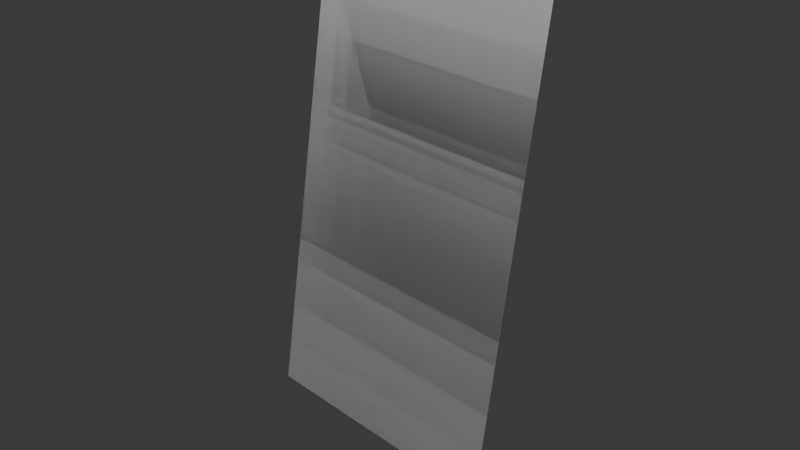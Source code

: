 # Source: keypadd.blend  (saved by Blender 4.3.34; exported with 4.5.12 LTS)
import bpy
from mathutils import Matrix  # noqa: F401  (used for matrix-valued properties, if any)

bpy.ops.wm.read_factory_settings(use_empty=True)
scene = bpy.context.scene
scene.name = 'Scene'

# ---- collections
col_collection = bpy.data.collections.new('Collection'); scene.collection.children.link(col_collection)

# ---- world
world_world = bpy.data.worlds.new('World'); scene.world = world_world
world_world.use_nodes = True; world_world.node_tree.nodes.clear()
_N = world_world.node_tree.nodes; _L = world_world.node_tree.links
n0 = _N.new('ShaderNodeOutputWorld'); n0.name = 'World Output'; n0.location = (300, 300)
n1 = _N.new('ShaderNodeBackground'); n1.name = 'Background'; n1.location = (10, 300)
n1.inputs[0].default_value = (0.05088, 0.05088, 0.05088, 1.0)
_L.new(n1.outputs[0], n0.inputs[0])
n0.is_active_output = True
world_world.color = (0.05088, 0.05088, 0.05088)
world_world.sun_shadow_jitter_overblur = 0.0

# ---- cameras
cam_camera = bpy.data.cameras.new('Camera')
cam_camera.clip_end = 100.0
cam_camera.ortho_scale = 7.314

# ---- meshes
me_plane = bpy.data.meshes.new('Plane')
me_plane.from_pydata([(-1.5, -2.5, 0.0), (1.5, -2.5, 0.0), (-1.5, 2.5, 0.0), (1.5, 2.5, 0.0)], [], [(0, 1, 3, 2)])
_uv = me_plane.uv_layers.new(name='UVMap')
_uv.uv.foreach_set('vector', [0.0, 0.0, 1.0, 0.0, 1.0, 1.0, 0.0, 1.0])
me_plane.update()
me_plane_001 = bpy.data.meshes.new('Plane.001')
me_plane_001.from_pydata([(-1.5, -2.5, 0.0), (1.5, -2.5, 0.0), (-1.5, 2.5, 0.0), (1.5, 2.5, 0.0)], [], [(0, 1, 3, 2)])
_uv = me_plane_001.uv_layers.new(name='UVMap')
_uv.uv.foreach_set('vector', [0.0, 0.0, 1.0, 0.0, 1.0, 1.0, 0.0, 1.0])
me_plane_001.update()

# ---- objects
ob_camera = bpy.data.objects.new('Camera', cam_camera)
ob_plane = bpy.data.objects.new('Plane', me_plane)
ob_plane_001 = bpy.data.objects.new('Plane.001', me_plane_001)

# ---- transforms, parenting, visibility, modifiers, constraints
ob_camera.location = (7.359, -6.926, 4.958)
ob_camera.rotation_euler = (1.109, 0.0, 0.8149)
ob_camera.lock_rotations_4d = False
ob_camera.empty_display_type = 'ARROWS'
ob_camera.color = (0.0, 0.0, 0.0, 0.0)
ob_camera.display_type = 'WIRE'
ob_camera.lineart.crease_threshold = 0.0
ob_plane.location = (0.0, 0.0, 0.0)
ob_plane.rotation_euler = (1745.0, -0.0, 0.0)
ob_plane_001.location = (0.0, 0.0, 0.0)
ob_plane_001.rotation_euler = (1745.0, -0.0, 0.0)

# ---- collection membership
col_collection.objects.link(ob_camera)
col_collection.objects.link(ob_plane)
col_collection.objects.link(ob_plane_001)

# ---- scene / render settings (as saved in the file)
scene.camera = ob_camera
scene.frame_start = 1; scene.frame_end = 250; scene.frame_set(1)
scene.render.engine = 'BLENDER_EEVEE_NEXT'
bpy.context.view_layer.update()

# ---- added for rendering (the .blend has no usable light): sun
light_auto_sun = bpy.data.lights.new('AutoSun', 'SUN')
light_auto_sun.energy = 3.0
light_auto_sun.angle = 0.0523599
ob_auto_sun = bpy.data.objects.new('AutoSun', light_auto_sun)
scene.collection.objects.link(ob_auto_sun)
ob_auto_sun.rotation_euler = (0.872665, 0.174533, 0.523599)
bpy.context.view_layer.update()

